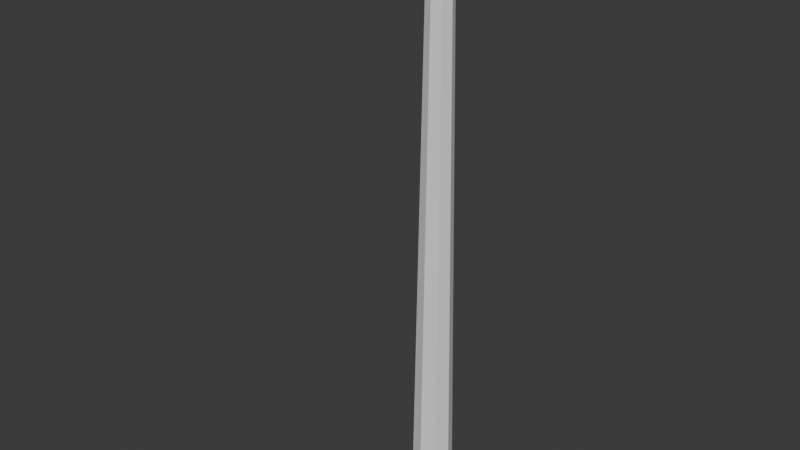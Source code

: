 # Source: pine_branch02.blend  (saved by Blender 4.3.34; exported with 4.5.12 LTS)
import bpy
from mathutils import Matrix  # noqa: F401  (used for matrix-valued properties, if any)

bpy.ops.wm.read_factory_settings(use_empty=True)
scene = bpy.context.scene
scene.name = 'Scene'

# ---- collections
col_collection = bpy.data.collections.new('Collection'); scene.collection.children.link(col_collection)

# ---- images (referenced by path relative to the original .blend; pixels are not part of the script)
import os
ASSET_DIR = os.environ.get("B2B_ASSET_DIR", "")  # directory of the original .blend (textures are referenced by path, not embedded)
HERE = os.path.dirname(os.path.abspath(__file__))  # packed textures are extracted next to this script under _unpacked/

def load_image(name, relpath, width, height, colorspace="sRGB"):
    """Load a texture the original file referenced (path relative to the .blend, or extracted next to this script)."""
    p = next((c for c in (os.path.join(HERE, relpath), os.path.join(ASSET_DIR, relpath)) if relpath and os.path.exists(c)), "")
    if p:
        img = bpy.data.images.load(p, check_existing=True)
        img.name = name
    else:  # same state as the original file: an image datablock whose file is absent (Cycles renders it pink)
        img = bpy.data.images.new(name, width, height)
        img.source = "FILE"
        img.filepath = "//" + (relpath or name)
    img.colorspace_settings.name = colorspace
    return img
img_pine_branch_png = load_image('pine_branch.png', 'pine_branch.png', 1024, 1024, 'sRGB')
img_pine_branch_png_002 = load_image('pine_branch.png.002', 'pine_branch.png', 1024, 1024, 'sRGB')
img_pine_branch_png_003 = load_image('pine_branch.png.003', 'pine_branch.png', 1024, 1024, 'sRGB')
img_pine_branch_png_004 = load_image('pine_branch.png.004', 'pine_branch.png', 1024, 1024, 'sRGB')
img_pine_branch_png_005 = load_image('pine_branch.png.005', 'pine_branch.png', 1024, 1024, 'sRGB')
img_pine_branch_png_006 = load_image('pine_branch.png.006', 'pine_branch.png', 1024, 1024, 'sRGB')
img_pine_branch_png_001 = load_image('pine_branch.png.001', 'pine_branch.png', 1024, 1024, 'sRGB')
img_pine_branch_png_007 = load_image('pine_branch.png.007', 'pine_branch.png', 1024, 1024, 'sRGB')
img_pine_branch_png_008 = load_image('pine_branch.png.008', 'pine_branch.png', 1024, 1024, 'sRGB')

# ---- materials (node trees are filled in below, after node groups)
mat_pine_branch = bpy.data.materials.new('pine_branch')
mat_pine_branch_002 = bpy.data.materials.new('pine_branch.002')
mat_pine_branch_003 = bpy.data.materials.new('pine_branch.003')
mat_pine_branch_004 = bpy.data.materials.new('pine_branch.004')
mat_pine_branch_001 = bpy.data.materials.new('pine_branch.001')
mat_pine_branch_005 = bpy.data.materials.new('pine_branch.005')
mat_pine_branch_006 = bpy.data.materials.new('pine_branch.006')
mat_pine_branch_007 = bpy.data.materials.new('pine_branch.007')
mat_pine_branch_008 = bpy.data.materials.new('pine_branch.008')

# ---- material node trees
mat_pine_branch.use_nodes = True; mat_pine_branch.node_tree.nodes.clear()
_N = mat_pine_branch.node_tree.nodes; _L = mat_pine_branch.node_tree.links
n0 = _N.new('ShaderNodeOutputMaterial'); n0.name = 'Material Output'; n0.location = (496, 253)
n1 = _N.new('ShaderNodeTexImage'); n1.name = 'Image Texture'; n1.location = (-434, 293)
n1.image = img_pine_branch_png
n1.extension = 'CLIP'
n2 = _N.new('ShaderNodeBsdfPrincipled'); n2.name = 'Principled BSDF'; n2.location = (67, 334)
n2.inputs[2].default_value = 1.0
_L.new(n1.outputs[0], n2.inputs[0])
_L.new(n2.outputs[0], n0.inputs[0])
_L.new(n1.outputs[1], n2.inputs[4])
n0.is_active_output = True
mat_pine_branch_002.use_nodes = True; mat_pine_branch_002.node_tree.nodes.clear()
_N = mat_pine_branch_002.node_tree.nodes; _L = mat_pine_branch_002.node_tree.links
n0 = _N.new('ShaderNodeOutputMaterial'); n0.name = 'Material Output'; n0.location = (496, 253)
n1 = _N.new('ShaderNodeTexImage'); n1.name = 'Image Texture'; n1.location = (-434, 293)
n1.image = img_pine_branch_png_002
n1.extension = 'CLIP'
n2 = _N.new('ShaderNodeBsdfPrincipled'); n2.name = 'Principled BSDF'; n2.location = (67, 334)
n2.inputs[2].default_value = 1.0
_L.new(n1.outputs[0], n2.inputs[0])
_L.new(n2.outputs[0], n0.inputs[0])
_L.new(n1.outputs[1], n2.inputs[4])
n0.is_active_output = True
mat_pine_branch_003.use_nodes = True; mat_pine_branch_003.node_tree.nodes.clear()
_N = mat_pine_branch_003.node_tree.nodes; _L = mat_pine_branch_003.node_tree.links
n0 = _N.new('ShaderNodeOutputMaterial'); n0.name = 'Material Output'; n0.location = (496, 253)
n1 = _N.new('ShaderNodeTexImage'); n1.name = 'Image Texture'; n1.location = (-434, 293)
n1.image = img_pine_branch_png_003
n1.extension = 'CLIP'
n2 = _N.new('ShaderNodeBsdfPrincipled'); n2.name = 'Principled BSDF'; n2.location = (67, 334)
n2.inputs[2].default_value = 1.0
_L.new(n1.outputs[0], n2.inputs[0])
_L.new(n2.outputs[0], n0.inputs[0])
_L.new(n1.outputs[1], n2.inputs[4])
n0.is_active_output = True
mat_pine_branch_004.use_nodes = True; mat_pine_branch_004.node_tree.nodes.clear()
_N = mat_pine_branch_004.node_tree.nodes; _L = mat_pine_branch_004.node_tree.links
n0 = _N.new('ShaderNodeOutputMaterial'); n0.name = 'Material Output'; n0.location = (496, 253)
n1 = _N.new('ShaderNodeTexImage'); n1.name = 'Image Texture'; n1.location = (-434, 293)
n1.image = img_pine_branch_png_004
n1.extension = 'CLIP'
n2 = _N.new('ShaderNodeBsdfPrincipled'); n2.name = 'Principled BSDF'; n2.location = (67, 334)
n2.inputs[2].default_value = 1.0
_L.new(n1.outputs[0], n2.inputs[0])
_L.new(n2.outputs[0], n0.inputs[0])
_L.new(n1.outputs[1], n2.inputs[4])
n0.is_active_output = True
mat_pine_branch_001.use_nodes = True; mat_pine_branch_001.node_tree.nodes.clear()
_N = mat_pine_branch_001.node_tree.nodes; _L = mat_pine_branch_001.node_tree.links
n0 = _N.new('ShaderNodeOutputMaterial'); n0.name = 'Material Output'; n0.location = (496, 253)
n1 = _N.new('ShaderNodeTexImage'); n1.name = 'Image Texture'; n1.location = (-434, 293)
n1.image = img_pine_branch_png_005
n1.extension = 'CLIP'
n2 = _N.new('ShaderNodeBsdfPrincipled'); n2.name = 'Principled BSDF'; n2.location = (67, 334)
n2.inputs[2].default_value = 1.0
_L.new(n1.outputs[0], n2.inputs[0])
_L.new(n2.outputs[0], n0.inputs[0])
_L.new(n1.outputs[1], n2.inputs[4])
n0.is_active_output = True
mat_pine_branch_005.use_nodes = True; mat_pine_branch_005.node_tree.nodes.clear()
_N = mat_pine_branch_005.node_tree.nodes; _L = mat_pine_branch_005.node_tree.links
n0 = _N.new('ShaderNodeOutputMaterial'); n0.name = 'Material Output'; n0.location = (496, 253)
n1 = _N.new('ShaderNodeTexImage'); n1.name = 'Image Texture'; n1.location = (-434, 293)
n1.image = img_pine_branch_png_006
n1.extension = 'CLIP'
n2 = _N.new('ShaderNodeBsdfPrincipled'); n2.name = 'Principled BSDF'; n2.location = (67, 334)
n2.inputs[2].default_value = 1.0
_L.new(n1.outputs[0], n2.inputs[0])
_L.new(n2.outputs[0], n0.inputs[0])
_L.new(n1.outputs[1], n2.inputs[4])
n0.is_active_output = True
mat_pine_branch_006.use_nodes = True; mat_pine_branch_006.node_tree.nodes.clear()
_N = mat_pine_branch_006.node_tree.nodes; _L = mat_pine_branch_006.node_tree.links
n0 = _N.new('ShaderNodeOutputMaterial'); n0.name = 'Material Output'; n0.location = (496, 253)
n1 = _N.new('ShaderNodeTexImage'); n1.name = 'Image Texture'; n1.location = (-434, 293)
n1.image = img_pine_branch_png_001
n1.extension = 'CLIP'
n2 = _N.new('ShaderNodeBsdfPrincipled'); n2.name = 'Principled BSDF'; n2.location = (67, 334)
n2.inputs[2].default_value = 1.0
_L.new(n1.outputs[0], n2.inputs[0])
_L.new(n2.outputs[0], n0.inputs[0])
_L.new(n1.outputs[1], n2.inputs[4])
n0.is_active_output = True
mat_pine_branch_007.use_nodes = True; mat_pine_branch_007.node_tree.nodes.clear()
_N = mat_pine_branch_007.node_tree.nodes; _L = mat_pine_branch_007.node_tree.links
n0 = _N.new('ShaderNodeOutputMaterial'); n0.name = 'Material Output'; n0.location = (496, 253)
n1 = _N.new('ShaderNodeTexImage'); n1.name = 'Image Texture'; n1.location = (-434, 293)
n1.image = img_pine_branch_png_007
n1.extension = 'CLIP'
n2 = _N.new('ShaderNodeBsdfPrincipled'); n2.name = 'Principled BSDF'; n2.location = (67, 334)
n2.inputs[2].default_value = 1.0
_L.new(n1.outputs[0], n2.inputs[0])
_L.new(n2.outputs[0], n0.inputs[0])
_L.new(n1.outputs[1], n2.inputs[4])
n0.is_active_output = True
mat_pine_branch_008.use_nodes = True; mat_pine_branch_008.node_tree.nodes.clear()
_N = mat_pine_branch_008.node_tree.nodes; _L = mat_pine_branch_008.node_tree.links
n0 = _N.new('ShaderNodeOutputMaterial'); n0.name = 'Material Output'; n0.location = (496, 253)
n1 = _N.new('ShaderNodeTexImage'); n1.name = 'Image Texture'; n1.location = (-434, 293)
n1.image = img_pine_branch_png_008
n1.extension = 'CLIP'
n2 = _N.new('ShaderNodeBsdfPrincipled'); n2.name = 'Principled BSDF'; n2.location = (67, 334)
n2.inputs[2].default_value = 1.0
_L.new(n1.outputs[0], n2.inputs[0])
_L.new(n2.outputs[0], n0.inputs[0])
_L.new(n1.outputs[1], n2.inputs[4])
n0.is_active_output = True

# ---- world
world_world = bpy.data.worlds.new('World'); scene.world = world_world
world_world.use_nodes = True; world_world.node_tree.nodes.clear()
_N = world_world.node_tree.nodes; _L = world_world.node_tree.links
n0 = _N.new('ShaderNodeOutputWorld'); n0.name = 'World Output'; n0.location = (300, 300)
n1 = _N.new('ShaderNodeBackground'); n1.name = 'Background'; n1.location = (10, 300)
n1.inputs[0].default_value = (0.05088, 0.05088, 0.05088, 1.0)
_L.new(n1.outputs[0], n0.inputs[0])
n0.is_active_output = True
world_world.color = (0.05088, 0.05088, 0.05088)
world_world.sun_shadow_jitter_overblur = 0.0

# ---- meshes
me_circle = bpy.data.meshes.new('Circle')
me_circle.from_pydata([(0.0, 1.0, 0.0), (-0.7071, 0.7071, 0.0), (-1.0, 0.0, 0.0), (-0.7071, -0.7071, 0.0), (0.0, -1.0, 0.0), (0.7071, -0.7071, 0.0), (1.0, 0.0, 0.0), (0.7071, 0.7071, 0.0), (-3.34e-09, 0.5517, 30.0), (-0.3901, 0.3901, 30.0), (-0.5517, 0.0, 30.0), (-0.3901, -0.3901, 30.0), (-3.34e-09, -0.5517, 30.0), (0.3901, -0.3901, 30.0), (0.5517, 0.0, 30.0), (0.3901, 0.3901, 30.0)], [], [(1, 0, 8, 9), (0, 7, 15, 8), (6, 5, 13, 14), (4, 3, 11, 12), (2, 1, 9, 10), (7, 6, 14, 15), (5, 4, 12, 13), (3, 2, 10, 11)])
_uv = me_circle.uv_layers.new(name='UVMap')
_uv.uv.foreach_set('vector', [0.0, 0.0, 0.0, 0.0, 0.0, 0.0, 0.0, 0.0, 0.0, 0.0, 0.0, 0.0, 0.0, 0.0, 0.0, 0.0, 0.0, 0.0, 0.0, 0.0, 0.0, 0.0, 0.0, 0.0, 0.0, 0.0, 0.0, 0.0, 0.0, 0.0, 0.0, 0.0, 0.0, 0.0, 0.0, 0.0, 0.0, 0.0, 0.0, 0.0, 0.0, 0.0, 0.0, 0.0, 0.0, 0.0, 0.0, 0.0, 0.0, 0.0, 0.0, 0.0, 0.0, 0.0, 0.0, 0.0, 0.0, 0.0, 0.0, 0.0, 0.0, 0.0, 0.0, 0.0])
me_circle.update()
me_pine_branch = bpy.data.meshes.new('pine_branch')
me_pine_branch.from_pydata([(-0.7772, -0.5376, 0.0), (0.7772, -0.5, -0.1858), (-0.7772, 0.5, 0.0), (0.8148, 0.4974, -0.1329), (-0.3741, -0.5376, 0.0), (0.01445, -0.6554, 0.0), (0.4106, -0.6385, -0.06239), (0.4406, 0.4084, -0.04005), (0.01445, 0.5641, 0.0), (-0.3741, 0.4107, 0.0), (-0.7772, -0.0201, 0.06622), (0.8148, -0.02274, -0.1044), (-0.3741, -0.08363, 0.1447), (0.01445, 0.06419, 0.1176), (0.4031, -0.08065, 0.02465)], [], [(14, 11, 3, 7), (10, 12, 9, 2), (12, 13, 8, 9), (13, 14, 7, 8), (5, 6, 14, 13), (4, 5, 13, 12), (0, 4, 12, 10), (6, 1, 11, 14)])
_uv = me_pine_branch.uv_layers.new(name='UVMap')
_uv.uv.foreach_set('vector', [0.7593, 0.4799, 1.0, 0.4799, 1.0, 1.0, 0.7593, 1.0, 0.0, 0.4799, 0.2593, 0.4799, 0.2593, 1.0, 0.0, 1.0, 0.2593, 0.4799, 0.5093, 0.4799, 0.5093, 1.0, 0.2593, 1.0, 0.5093, 0.4799, 0.7593, 0.4799, 0.7593, 1.0, 0.5093, 1.0, 0.5093, 0.0, 0.7593, 0.0, 0.7593, 0.4799, 0.5093, 0.4799, 0.2593, 0.0, 0.5093, 0.0, 0.5093, 0.4799, 0.2593, 0.4799, 0.0, 0.0, 0.2593, 0.0, 0.2593, 0.4799, 0.0, 0.4799, 0.7593, 0.0, 1.0, 0.0, 1.0, 0.4799, 0.7593, 0.4799])
me_pine_branch.materials.append(mat_pine_branch)
me_pine_branch.update()
me_cylinder = bpy.data.meshes.new('Cylinder')
me_cylinder.from_pydata([(0.4708, 0.7798, -1.899), (0.0, 1.0, 1.0), (1.398, 0.4081, -1.899), (0.866, 0.5, 1.0), (1.398, -0.3354, -1.899), (0.866, -0.5, 1.0), (0.7538, -0.7072, -1.899), (0.0, -1.0, 1.0), (0.1099, -0.3354, -1.899), (-0.866, -0.5, 1.0), (0.1099, 0.4081, -1.899), (-0.866, 0.5, 1.0), (0.4708, 0.5956, -4.925), (1.103, 0.3159, -5.003), (1.103, -0.2433, -5.003), (0.6245, -0.523, -4.925), (0.1464, -0.2433, -4.848), (-0.007237, 0.3159, -4.848), (-0.08308, 0.4288, -8.324), (-0.2264, 0.2325, -8.291), (-0.2264, -0.1599, -8.291), (-0.5646, -0.3562, -8.324), (-0.9029, -0.1599, -8.357), (-0.4214, 0.2325, -8.357), (0.2577, 0.2937, -11.83), (0.7291, 0.165, -11.84), (0.7291, -0.09238, -11.84), (0.5066, -0.2211, -11.83), (0.284, -0.09238, -11.81), (0.03516, 0.165, -11.81), (-0.07638, 0.07909, -16.09), (-0.03938, 0.0577, -16.09), (-0.1284, 0.01492, -16.09), (-0.1654, -0.006476, -16.09), (-0.2024, 0.01492, -16.09), (-0.1134, 0.0577, -16.09)], [], [(0, 1, 3, 2), (2, 3, 5, 4), (4, 5, 7, 6), (6, 7, 9, 8), (3, 1, 11, 9, 7, 5), (8, 9, 11, 10), (10, 11, 1, 0), (2, 4, 14, 13), (13, 14, 20, 19), (8, 10, 17, 16), (0, 2, 13, 12), (4, 6, 15, 14), (10, 0, 12, 17), (6, 8, 16, 15), (18, 19, 25, 24), (16, 17, 23, 22), (14, 15, 21, 20), (12, 13, 19, 18), (17, 12, 18, 23), (15, 16, 22, 21), (28, 29, 35, 34), (23, 18, 24, 29), (21, 22, 28, 27), (19, 20, 26, 25), (22, 23, 29, 28), (20, 21, 27, 26), (30, 31, 32, 33, 34, 35), (26, 27, 33, 32), (24, 25, 31, 30), (29, 24, 30, 35), (27, 28, 34, 33), (25, 26, 32, 31)])
_uv = me_cylinder.uv_layers.new(name='UVMap')
_uv.uv.foreach_set('vector', [1.0, 0.5, 1.0, 1.0, 0.8333, 1.0, 0.8333, 0.5, 0.8333, 0.5, 0.8333, 1.0, 0.6667, 1.0, 0.6667, 0.5, 0.6667, 0.5, 0.6667, 1.0, 0.5, 1.0, 0.5, 0.5, 0.5, 0.5, 0.5, 1.0, 0.3333, 1.0, 0.3333, 0.5, 0.4578, 0.37, 0.25, 0.49, 0.04215, 0.37, 0.04215, 0.13, 0.25, 0.01, 0.4578, 0.13, 0.3333, 0.5, 0.3333, 1.0, 0.1667, 1.0, 0.1667, 0.5, 0.1667, 0.5, 0.1667, 1.0, -8.941e-08, 1.0, -8.941e-08, 0.5, 0.8333, 0.5, 0.6667, 0.5, 0.6667, 0.5, 0.8333, 0.5, 0.8333, 0.5, 0.6667, 0.5, 0.6667, 0.5, 0.8333, 0.5, 0.3333, 0.5, 0.1667, 0.5, 0.1667, 0.5, 0.3333, 0.5, 1.0, 0.5, 0.8333, 0.5, 0.8333, 0.5, 1.0, 0.5, 0.6667, 0.5, 0.5, 0.5, 0.5, 0.5, 0.6667, 0.5, 0.1667, 0.5, -8.941e-08, 0.5, -8.941e-08, 0.5, 0.1667, 0.5, 0.5, 0.5, 0.3333, 0.5, 0.3333, 0.5, 0.5, 0.5, 1.0, 0.5, 0.8333, 0.5, 0.8333, 0.5, 1.0, 0.5, 0.3333, 0.5, 0.1667, 0.5, 0.1667, 0.5, 0.3333, 0.5, 0.6667, 0.5, 0.5, 0.5, 0.5, 0.5, 0.6667, 0.5, 1.0, 0.5, 0.8333, 0.5, 0.8333, 0.5, 1.0, 0.5, 0.1667, 0.5, -8.941e-08, 0.5, -8.941e-08, 0.5, 0.1667, 0.5, 0.5, 0.5, 0.3333, 0.5, 0.3333, 0.5, 0.5, 0.5, 0.3333, 0.5, 0.1667, 0.5, 0.1667, 0.5, 0.3333, 0.5, 0.1667, 0.5, -8.941e-08, 0.5, -8.941e-08, 0.5, 0.1667, 0.5, 0.5, 0.5, 0.3333, 0.5, 0.3333, 0.5, 0.5, 0.5, 0.8333, 0.5, 0.6667, 0.5, 0.6667, 0.5, 0.8333, 0.5, 0.3333, 0.5, 0.1667, 0.5, 0.1667, 0.5, 0.3333, 0.5, 0.6667, 0.5, 0.5, 0.5, 0.5, 0.5, 0.6667, 0.5, 0.75, 0.49, 0.9578, 0.37, 0.9578, 0.13, 0.75, 0.01, 0.5422, 0.13, 0.5422, 0.37, 0.6667, 0.5, 0.5, 0.5, 0.5, 0.5, 0.6667, 0.5, 1.0, 0.5, 0.8333, 0.5, 0.8333, 0.5, 1.0, 0.5, 0.1667, 0.5, -8.941e-08, 0.5, -8.941e-08, 0.5, 0.1667, 0.5, 0.5, 0.5, 0.3333, 0.5, 0.3333, 0.5, 0.5, 0.5, 0.8333, 0.5, 0.6667, 0.5, 0.6667, 0.5, 0.8333, 0.5])
me_cylinder.update()
me_pine_branch_002 = bpy.data.meshes.new('pine_branch.002')
me_pine_branch_002.from_pydata([(-0.7772, -0.5376, 0.0), (0.7772, -0.5, -0.1858), (-0.7772, 0.5, 0.0), (0.8148, 0.4974, -0.1329), (-0.3741, -0.5376, 0.0), (0.01445, -0.6554, 0.0), (0.4106, -0.6385, -0.06239), (0.4406, 0.4084, -0.04005), (0.01445, 0.5641, 0.0), (-0.3741, 0.4107, 0.0), (-0.7772, -0.0201, 0.06622), (0.8148, -0.02274, -0.1044), (-0.3741, -0.08363, 0.1447), (0.01445, 0.06419, 0.1176), (0.4031, -0.08065, 0.02465)], [], [(14, 11, 3, 7), (10, 12, 9, 2), (12, 13, 8, 9), (13, 14, 7, 8), (5, 6, 14, 13), (4, 5, 13, 12), (0, 4, 12, 10), (6, 1, 11, 14)])
_uv = me_pine_branch_002.uv_layers.new(name='UVMap')
_uv.uv.foreach_set('vector', [0.7593, 0.4799, 1.0, 0.4799, 1.0, 1.0, 0.7593, 1.0, 0.0, 0.4799, 0.2593, 0.4799, 0.2593, 1.0, 0.0, 1.0, 0.2593, 0.4799, 0.5093, 0.4799, 0.5093, 1.0, 0.2593, 1.0, 0.5093, 0.4799, 0.7593, 0.4799, 0.7593, 1.0, 0.5093, 1.0, 0.5093, 0.0, 0.7593, 0.0, 0.7593, 0.4799, 0.5093, 0.4799, 0.2593, 0.0, 0.5093, 0.0, 0.5093, 0.4799, 0.2593, 0.4799, 0.0, 0.0, 0.2593, 0.0, 0.2593, 0.4799, 0.0, 0.4799, 0.7593, 0.0, 1.0, 0.0, 1.0, 0.4799, 0.7593, 0.4799])
me_pine_branch_002.materials.append(mat_pine_branch_002)
me_pine_branch_002.update()
me_pine_branch_003 = bpy.data.meshes.new('pine_branch.003')
me_pine_branch_003.from_pydata([(-0.7772, -0.5376, 0.0), (0.7772, -0.5, -0.1858), (-0.7772, 0.5, 0.0), (0.8148, 0.4974, -0.1329), (-0.3741, -0.5376, 0.0), (0.01445, -0.6554, 0.0), (0.4106, -0.6385, -0.06239), (0.4406, 0.4084, -0.04005), (0.01445, 0.5641, 0.0), (-0.3741, 0.4107, 0.0), (-0.7772, -0.0201, 0.06622), (0.8148, -0.02274, -0.1044), (-0.3741, -0.08363, 0.1447), (0.01445, 0.06419, 0.1176), (0.4031, -0.08065, 0.02465)], [], [(14, 11, 3, 7), (10, 12, 9, 2), (12, 13, 8, 9), (13, 14, 7, 8), (5, 6, 14, 13), (4, 5, 13, 12), (0, 4, 12, 10), (6, 1, 11, 14)])
_uv = me_pine_branch_003.uv_layers.new(name='UVMap')
_uv.uv.foreach_set('vector', [0.7593, 0.4799, 1.0, 0.4799, 1.0, 1.0, 0.7593, 1.0, 0.0, 0.4799, 0.2593, 0.4799, 0.2593, 1.0, 0.0, 1.0, 0.2593, 0.4799, 0.5093, 0.4799, 0.5093, 1.0, 0.2593, 1.0, 0.5093, 0.4799, 0.7593, 0.4799, 0.7593, 1.0, 0.5093, 1.0, 0.5093, 0.0, 0.7593, 0.0, 0.7593, 0.4799, 0.5093, 0.4799, 0.2593, 0.0, 0.5093, 0.0, 0.5093, 0.4799, 0.2593, 0.4799, 0.0, 0.0, 0.2593, 0.0, 0.2593, 0.4799, 0.0, 0.4799, 0.7593, 0.0, 1.0, 0.0, 1.0, 0.4799, 0.7593, 0.4799])
me_pine_branch_003.materials.append(mat_pine_branch_003)
me_pine_branch_003.update()
me_pine_branch_004 = bpy.data.meshes.new('pine_branch.004')
me_pine_branch_004.from_pydata([(-0.7772, -0.5376, 0.0), (0.7772, -0.5, -0.1858), (-0.7772, 0.5, 0.0), (0.8148, 0.4974, -0.1329), (-0.3741, -0.5376, 0.0), (0.01445, -0.6554, 0.0), (0.4106, -0.6385, -0.06239), (0.4406, 0.4084, -0.04005), (0.01445, 0.5641, 0.0), (-0.3741, 0.4107, 0.0), (-0.7772, -0.0201, 0.06622), (0.8148, -0.02274, -0.1044), (-0.3741, -0.08363, 0.1447), (0.01445, 0.06419, 0.1176), (0.4031, -0.08065, 0.02465)], [], [(14, 11, 3, 7), (10, 12, 9, 2), (12, 13, 8, 9), (13, 14, 7, 8), (5, 6, 14, 13), (4, 5, 13, 12), (0, 4, 12, 10), (6, 1, 11, 14)])
_uv = me_pine_branch_004.uv_layers.new(name='UVMap')
_uv.uv.foreach_set('vector', [0.7593, 0.4799, 1.0, 0.4799, 1.0, 1.0, 0.7593, 1.0, 0.0, 0.4799, 0.2593, 0.4799, 0.2593, 1.0, 0.0, 1.0, 0.2593, 0.4799, 0.5093, 0.4799, 0.5093, 1.0, 0.2593, 1.0, 0.5093, 0.4799, 0.7593, 0.4799, 0.7593, 1.0, 0.5093, 1.0, 0.5093, 0.0, 0.7593, 0.0, 0.7593, 0.4799, 0.5093, 0.4799, 0.2593, 0.0, 0.5093, 0.0, 0.5093, 0.4799, 0.2593, 0.4799, 0.0, 0.0, 0.2593, 0.0, 0.2593, 0.4799, 0.0, 0.4799, 0.7593, 0.0, 1.0, 0.0, 1.0, 0.4799, 0.7593, 0.4799])
me_pine_branch_004.materials.append(mat_pine_branch_004)
me_pine_branch_004.update()
me_pine_branch_001 = bpy.data.meshes.new('pine_branch.001')
me_pine_branch_001.from_pydata([(-0.7772, -0.5376, 0.0), (0.7772, -0.5, -0.1858), (-0.7772, 0.5, 0.0), (0.8148, 0.4974, -0.1329), (-0.3741, -0.5376, 0.0), (0.01445, -0.6554, 0.0), (0.4106, -0.6385, -0.06239), (0.4406, 0.4084, -0.04005), (0.01445, 0.5641, 0.0), (-0.3741, 0.4107, 0.0), (-0.7772, -0.0201, 0.06622), (0.8148, -0.02274, -0.1044), (-0.3741, -0.08363, 0.1447), (0.01445, 0.06419, 0.1176), (0.4031, -0.08065, 0.02465)], [], [(14, 11, 3, 7), (10, 12, 9, 2), (12, 13, 8, 9), (13, 14, 7, 8), (5, 6, 14, 13), (4, 5, 13, 12), (0, 4, 12, 10), (6, 1, 11, 14)])
_uv = me_pine_branch_001.uv_layers.new(name='UVMap')
_uv.uv.foreach_set('vector', [0.7593, 0.4799, 1.0, 0.4799, 1.0, 1.0, 0.7593, 1.0, 0.0, 0.4799, 0.2593, 0.4799, 0.2593, 1.0, 0.0, 1.0, 0.2593, 0.4799, 0.5093, 0.4799, 0.5093, 1.0, 0.2593, 1.0, 0.5093, 0.4799, 0.7593, 0.4799, 0.7593, 1.0, 0.5093, 1.0, 0.5093, 0.0, 0.7593, 0.0, 0.7593, 0.4799, 0.5093, 0.4799, 0.2593, 0.0, 0.5093, 0.0, 0.5093, 0.4799, 0.2593, 0.4799, 0.0, 0.0, 0.2593, 0.0, 0.2593, 0.4799, 0.0, 0.4799, 0.7593, 0.0, 1.0, 0.0, 1.0, 0.4799, 0.7593, 0.4799])
me_pine_branch_001.materials.append(mat_pine_branch_001)
me_pine_branch_001.update()
me_pine_branch_005 = bpy.data.meshes.new('pine_branch.005')
me_pine_branch_005.from_pydata([(-0.7772, -0.5376, 0.0), (0.7772, -0.5, -0.1858), (-0.7772, 0.5, 0.0), (0.8148, 0.4974, -0.1329), (-0.3741, -0.5376, 0.0), (0.01445, -0.6554, 0.0), (0.4106, -0.6385, -0.06239), (0.4406, 0.4084, -0.04005), (0.01445, 0.5641, 0.0), (-0.3741, 0.4107, 0.0), (-0.7772, -0.0201, 0.06622), (0.8148, -0.02274, -0.1044), (-0.3741, -0.08363, 0.1447), (0.01445, 0.06419, 0.1176), (0.4031, -0.08065, 0.02465)], [], [(14, 11, 3, 7), (10, 12, 9, 2), (12, 13, 8, 9), (13, 14, 7, 8), (5, 6, 14, 13), (4, 5, 13, 12), (0, 4, 12, 10), (6, 1, 11, 14)])
_uv = me_pine_branch_005.uv_layers.new(name='UVMap')
_uv.uv.foreach_set('vector', [0.7593, 0.4799, 1.0, 0.4799, 1.0, 1.0, 0.7593, 1.0, 0.0, 0.4799, 0.2593, 0.4799, 0.2593, 1.0, 0.0, 1.0, 0.2593, 0.4799, 0.5093, 0.4799, 0.5093, 1.0, 0.2593, 1.0, 0.5093, 0.4799, 0.7593, 0.4799, 0.7593, 1.0, 0.5093, 1.0, 0.5093, 0.0, 0.7593, 0.0, 0.7593, 0.4799, 0.5093, 0.4799, 0.2593, 0.0, 0.5093, 0.0, 0.5093, 0.4799, 0.2593, 0.4799, 0.0, 0.0, 0.2593, 0.0, 0.2593, 0.4799, 0.0, 0.4799, 0.7593, 0.0, 1.0, 0.0, 1.0, 0.4799, 0.7593, 0.4799])
me_pine_branch_005.materials.append(mat_pine_branch_005)
me_pine_branch_005.update()
me_pine_branch_006 = bpy.data.meshes.new('pine_branch.006')
me_pine_branch_006.from_pydata([(-0.7772, -0.5376, 0.0), (0.7772, -0.5, -0.1858), (-0.7772, 0.5, 0.0), (0.8148, 0.4974, -0.1329), (-0.3741, -0.5376, 0.0), (0.01445, -0.6554, 0.0), (0.4106, -0.6385, -0.06239), (0.4406, 0.4084, -0.04005), (0.01445, 0.5641, 0.0), (-0.3741, 0.4107, 0.0), (-0.7772, -0.0201, 0.06622), (0.8148, -0.02274, -0.1044), (-0.3741, -0.08363, 0.1447), (0.01445, 0.06419, 0.1176), (0.4031, -0.08065, 0.02465)], [], [(14, 11, 3, 7), (10, 12, 9, 2), (12, 13, 8, 9), (13, 14, 7, 8), (5, 6, 14, 13), (4, 5, 13, 12), (0, 4, 12, 10), (6, 1, 11, 14)])
_uv = me_pine_branch_006.uv_layers.new(name='UVMap')
_uv.uv.foreach_set('vector', [0.7593, 0.4799, 1.0, 0.4799, 1.0, 1.0, 0.7593, 1.0, 0.0, 0.4799, 0.2593, 0.4799, 0.2593, 1.0, 0.0, 1.0, 0.2593, 0.4799, 0.5093, 0.4799, 0.5093, 1.0, 0.2593, 1.0, 0.5093, 0.4799, 0.7593, 0.4799, 0.7593, 1.0, 0.5093, 1.0, 0.5093, 0.0, 0.7593, 0.0, 0.7593, 0.4799, 0.5093, 0.4799, 0.2593, 0.0, 0.5093, 0.0, 0.5093, 0.4799, 0.2593, 0.4799, 0.0, 0.0, 0.2593, 0.0, 0.2593, 0.4799, 0.0, 0.4799, 0.7593, 0.0, 1.0, 0.0, 1.0, 0.4799, 0.7593, 0.4799])
me_pine_branch_006.materials.append(mat_pine_branch_006)
me_pine_branch_006.update()
me_pine_branch_007 = bpy.data.meshes.new('pine_branch.007')
me_pine_branch_007.from_pydata([(-0.7772, -0.5376, 0.0), (0.7772, -0.5, -0.1858), (-0.7772, 0.5, 0.0), (0.8148, 0.4974, -0.1329), (-0.3741, -0.5376, 0.0), (0.01445, -0.6554, 0.0), (0.4106, -0.6385, -0.06239), (0.4406, 0.4084, -0.04005), (0.01445, 0.5641, 0.0), (-0.3741, 0.4107, 0.0), (-0.7772, -0.0201, 0.06622), (0.8148, -0.02274, -0.1044), (-0.3741, -0.08363, 0.1447), (0.01445, 0.06419, 0.1176), (0.4031, -0.08065, 0.02465)], [], [(14, 11, 3, 7), (10, 12, 9, 2), (12, 13, 8, 9), (13, 14, 7, 8), (5, 6, 14, 13), (4, 5, 13, 12), (0, 4, 12, 10), (6, 1, 11, 14)])
_uv = me_pine_branch_007.uv_layers.new(name='UVMap')
_uv.uv.foreach_set('vector', [0.7593, 0.4799, 1.0, 0.4799, 1.0, 1.0, 0.7593, 1.0, 0.0, 0.4799, 0.2593, 0.4799, 0.2593, 1.0, 0.0, 1.0, 0.2593, 0.4799, 0.5093, 0.4799, 0.5093, 1.0, 0.2593, 1.0, 0.5093, 0.4799, 0.7593, 0.4799, 0.7593, 1.0, 0.5093, 1.0, 0.5093, 0.0, 0.7593, 0.0, 0.7593, 0.4799, 0.5093, 0.4799, 0.2593, 0.0, 0.5093, 0.0, 0.5093, 0.4799, 0.2593, 0.4799, 0.0, 0.0, 0.2593, 0.0, 0.2593, 0.4799, 0.0, 0.4799, 0.7593, 0.0, 1.0, 0.0, 1.0, 0.4799, 0.7593, 0.4799])
me_pine_branch_007.materials.append(mat_pine_branch_007)
me_pine_branch_007.update()
me_pine_branch_008 = bpy.data.meshes.new('pine_branch.008')
me_pine_branch_008.from_pydata([(-0.7772, -0.5376, 0.0), (0.7772, -0.5, -0.1858), (-0.7772, 0.5, 0.0), (0.8148, 0.4974, -0.1329), (-0.3741, -0.5376, 0.0), (0.01445, -0.6554, 0.0), (0.4106, -0.6385, -0.06239), (0.4406, 0.4084, -0.04005), (0.01445, 0.5641, 0.0), (-0.3741, 0.4107, 0.0), (-0.7772, -0.0201, 0.06622), (0.8148, -0.02274, -0.1044), (-0.3741, -0.08363, 0.1447), (0.01445, 0.06419, 0.1176), (0.4031, -0.08065, 0.02465)], [], [(14, 11, 3, 7), (10, 12, 9, 2), (12, 13, 8, 9), (13, 14, 7, 8), (5, 6, 14, 13), (4, 5, 13, 12), (0, 4, 12, 10), (6, 1, 11, 14)])
_uv = me_pine_branch_008.uv_layers.new(name='UVMap')
_uv.uv.foreach_set('vector', [0.7593, 0.4799, 1.0, 0.4799, 1.0, 1.0, 0.7593, 1.0, 0.0, 0.4799, 0.2593, 0.4799, 0.2593, 1.0, 0.0, 1.0, 0.2593, 0.4799, 0.5093, 0.4799, 0.5093, 1.0, 0.2593, 1.0, 0.5093, 0.4799, 0.7593, 0.4799, 0.7593, 1.0, 0.5093, 1.0, 0.5093, 0.0, 0.7593, 0.0, 0.7593, 0.4799, 0.5093, 0.4799, 0.2593, 0.0, 0.5093, 0.0, 0.5093, 0.4799, 0.2593, 0.4799, 0.0, 0.0, 0.2593, 0.0, 0.2593, 0.4799, 0.0, 0.4799, 0.7593, 0.0, 1.0, 0.0, 1.0, 0.4799, 0.7593, 0.4799])
me_pine_branch_008.materials.append(mat_pine_branch_008)
me_pine_branch_008.update()

# ---- objects
ob_circle = bpy.data.objects.new('Circle', me_circle)
ob_pine_branch = bpy.data.objects.new('pine_branch', me_pine_branch)
ob_cylinder = bpy.data.objects.new('Cylinder', me_cylinder)
ob_pine_branch_002 = bpy.data.objects.new('pine_branch.002', me_pine_branch_002)
ob_pine_branch_001 = bpy.data.objects.new('pine_branch.001', me_pine_branch_003)
ob_pine_branch_003 = bpy.data.objects.new('pine_branch.003', me_pine_branch_004)
ob_pine_branch_004 = bpy.data.objects.new('pine_branch.004', me_pine_branch_001)
ob_pine_branch_005 = bpy.data.objects.new('pine_branch.005', me_pine_branch_005)
ob_pine_branch_006 = bpy.data.objects.new('pine_branch.006', me_pine_branch_006)
ob_pine_branch_007 = bpy.data.objects.new('pine_branch.007', me_pine_branch_007)
ob_pine_branch_008 = bpy.data.objects.new('pine_branch.008', me_pine_branch_008)

# ---- transforms, parenting, visibility, modifiers, constraints
ob_circle.location = (0.0, 0.0, 0.0)
ob_pine_branch.location = (-4.803, -0.4512, 0.01696)
ob_pine_branch.rotation_euler = (-0.1474, 0.006407, 2.256)
ob_pine_branch.scale = (0.3238, 0.3238, 0.3238)
ob_cylinder.location = (-4.637, -0.7248, 0.0)
ob_cylinder.rotation_euler = (1.571, -0.0, 0.0)
ob_cylinder.scale = (0.05787, 0.05787, 0.05787)
ob_pine_branch_002.location = (-4.399, -0.5045, -0.00251)
ob_pine_branch_002.rotation_euler = (0.1364, 0.005807, 3.833)
ob_pine_branch_002.scale = (-0.3238, 0.3238, 0.3238)
ob_pine_branch_001.location = (-4.823, -0.2287, 0.01614)
ob_pine_branch_001.rotation_euler = (0.3674, -0.1141, 2.69)
ob_pine_branch_001.scale = (0.3238, 0.3238, 0.3238)
ob_pine_branch_003.location = (-4.471, -0.1741, -0.00251)
ob_pine_branch_003.rotation_euler = (0.1621, 0.008357, 3.815)
ob_pine_branch_003.scale = (-0.3238, 0.3238, 0.3238)
ob_pine_branch_004.location = (-4.491, 0.04719, -0.03637)
ob_pine_branch_004.rotation_euler = (-0.2767, 0.02834, 4.121)
ob_pine_branch_004.scale = (-0.2512, 0.2512, 0.2512)
ob_pine_branch_005.location = (-4.742, 0.01437, -0.0148)
ob_pine_branch_005.rotation_euler = (-0.318, 0.009694, 2.303)
ob_pine_branch_005.scale = (0.2169, 0.2169, 0.2169)
ob_pine_branch_006.location = (-4.71, 0.132, -0.0148)
ob_pine_branch_006.rotation_euler = (-0.09852, -0.1771, 2.526)
ob_pine_branch_006.scale = (0.1275, 0.1275, 0.1275)
ob_pine_branch_007.location = (-4.572, 0.1561, -0.01119)
ob_pine_branch_007.rotation_euler = (-0.1676, 0.004838, 4.066)
ob_pine_branch_007.scale = (-0.1265, 0.1265, 0.1265)
ob_pine_branch_008.location = (-4.646, 0.2358, 0.02518)
ob_pine_branch_008.rotation_euler = (-0.318, 0.009694, 1.59)
ob_pine_branch_008.scale = (0.2169, 0.2169, 0.2169)

# ---- collection membership
col_collection.objects.link(ob_circle)
col_collection.objects.link(ob_pine_branch)
col_collection.objects.link(ob_cylinder)
col_collection.objects.link(ob_pine_branch_002)
col_collection.objects.link(ob_pine_branch_001)
col_collection.objects.link(ob_pine_branch_003)
col_collection.objects.link(ob_pine_branch_004)
col_collection.objects.link(ob_pine_branch_005)
col_collection.objects.link(ob_pine_branch_006)
col_collection.objects.link(ob_pine_branch_007)
col_collection.objects.link(ob_pine_branch_008)

# ---- scene / render settings (as saved in the file)
scene.frame_start = 1; scene.frame_end = 250; scene.frame_set(1)
scene.render.engine = 'BLENDER_EEVEE_NEXT'
bpy.context.view_layer.update()

# ---- added for rendering (the .blend has no active camera and no usable light): camera, sun
cam_auto = bpy.data.cameras.new('AutoCamera')
cam_auto.lens = 50.0
cam_auto.sensor_width = 36.0
cam_auto.clip_end = 1000.0
ob_auto_camera = bpy.data.objects.new('AutoCamera', cam_auto)
scene.collection.objects.link(ob_auto_camera)
ob_auto_camera.location = (26.4521, -34.2278, 37.7465)
ob_auto_camera.rotation_euler = (1.09748, -7.21219e-08, 0.694738)
scene.camera = ob_auto_camera
light_auto_sun = bpy.data.lights.new('AutoSun', 'SUN')
light_auto_sun.energy = 3.0
light_auto_sun.angle = 0.0523599
ob_auto_sun = bpy.data.objects.new('AutoSun', light_auto_sun)
scene.collection.objects.link(ob_auto_sun)
ob_auto_sun.rotation_euler = (0.872665, 0.174533, 0.523599)
bpy.context.view_layer.update()
